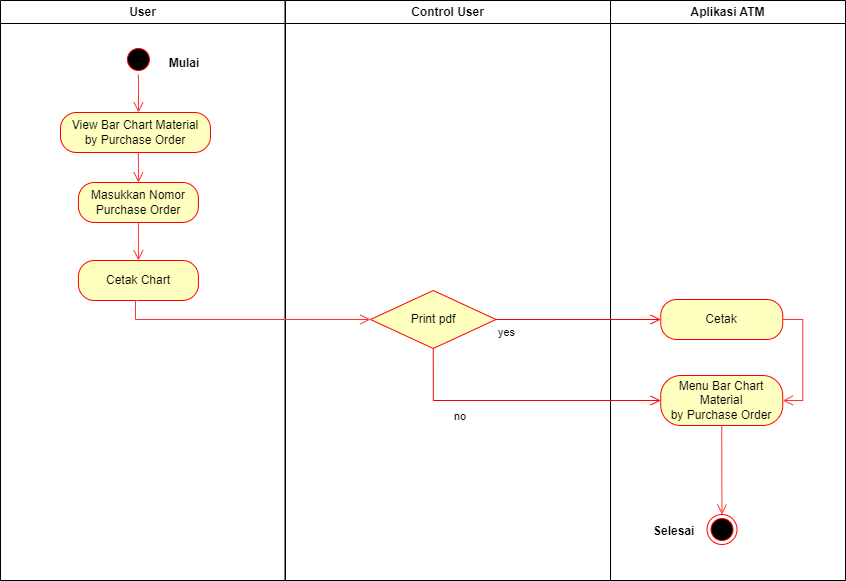

The diagram above was exported from draw.io. Its source (the exported page's mxGraphModel, read from the mxfile embedded in the PNG):
<mxGraphModel dx="868" dy="425" grid="1" gridSize="10" guides="1" tooltips="1" connect="1" arrows="1" fold="1" page="1" pageScale="1" pageWidth="827" pageHeight="1169" math="0" shadow="0">
  <root>
    <mxCell id="0" />
    <mxCell id="1" parent="0" />
    <mxCell id="VeD1-ZMjEAOXh3ORbJDU-1" value="User" style="swimlane;whiteSpace=wrap" parent="1" vertex="1">
      <mxGeometry x="180" y="70" width="284.5" height="580" as="geometry" />
    </mxCell>
    <mxCell id="VeD1-ZMjEAOXh3ORbJDU-2" style="edgeStyle=orthogonalEdgeStyle;rounded=0;orthogonalLoop=1;jettySize=auto;html=1;exitX=0.5;exitY=1;exitDx=0;exitDy=0;strokeColor=#FF3333;strokeWidth=1;endArrow=open;endFill=0;endSize=8;entryX=0.5;entryY=0;entryDx=0;entryDy=0;" parent="VeD1-ZMjEAOXh3ORbJDU-1" source="VeD1-ZMjEAOXh3ORbJDU-3" edge="1">
      <mxGeometry relative="1" as="geometry">
        <Array as="points" />
        <mxPoint x="138" y="112" as="targetPoint" />
        <mxPoint x="135.93000000000006" y="74" as="sourcePoint" />
      </mxGeometry>
    </mxCell>
    <mxCell id="VeD1-ZMjEAOXh3ORbJDU-3" value="" style="ellipse;shape=startState;fillColor=#000000;strokeColor=#ff0000;" parent="VeD1-ZMjEAOXh3ORbJDU-1" vertex="1">
      <mxGeometry x="122.93" y="44" width="30" height="30" as="geometry" />
    </mxCell>
    <mxCell id="VeD1-ZMjEAOXh3ORbJDU-4" value="Mulai" style="text;align=center;fontStyle=1;verticalAlign=middle;spacingLeft=3;spacingRight=3;strokeColor=none;rotatable=0;points=[[0,0.5],[1,0.5]];portConstraint=eastwest;" parent="VeD1-ZMjEAOXh3ORbJDU-1" vertex="1">
      <mxGeometry x="144" y="49" width="80" height="26" as="geometry" />
    </mxCell>
    <mxCell id="VeD1-ZMjEAOXh3ORbJDU-5" value="Masukkan Nomor&lt;br&gt;Purchase Order" style="rounded=1;whiteSpace=wrap;html=1;arcSize=40;fontColor=#000000;fillColor=#ffffc0;strokeColor=#ff0000;" parent="VeD1-ZMjEAOXh3ORbJDU-1" vertex="1">
      <mxGeometry x="77.93" y="182" width="120" height="40" as="geometry" />
    </mxCell>
    <mxCell id="VeD1-ZMjEAOXh3ORbJDU-59" style="edgeStyle=orthogonalEdgeStyle;rounded=0;orthogonalLoop=1;jettySize=auto;html=1;exitX=0.5;exitY=1;exitDx=0;exitDy=0;entryX=0.5;entryY=0;entryDx=0;entryDy=0;endSize=8;endArrow=open;endFill=0;strokeColor=#FF3333;" parent="VeD1-ZMjEAOXh3ORbJDU-1" source="VeD1-ZMjEAOXh3ORbJDU-6" target="VeD1-ZMjEAOXh3ORbJDU-5" edge="1">
      <mxGeometry relative="1" as="geometry" />
    </mxCell>
    <mxCell id="VeD1-ZMjEAOXh3ORbJDU-6" value="View Bar Chart Material&lt;br&gt;by Purchase Order" style="rounded=1;whiteSpace=wrap;html=1;arcSize=40;fontColor=#000000;fillColor=#ffffc0;strokeColor=#ff0000;" parent="VeD1-ZMjEAOXh3ORbJDU-1" vertex="1">
      <mxGeometry x="60" y="112" width="150" height="40" as="geometry" />
    </mxCell>
    <mxCell id="VeD1-ZMjEAOXh3ORbJDU-7" style="edgeStyle=orthogonalEdgeStyle;rounded=0;orthogonalLoop=1;jettySize=auto;html=1;exitX=0.5;exitY=1;exitDx=0;exitDy=0;strokeColor=#FF3333;strokeWidth=1;endArrow=open;endFill=0;endSize=8;" parent="VeD1-ZMjEAOXh3ORbJDU-1" source="VeD1-ZMjEAOXh3ORbJDU-6" target="VeD1-ZMjEAOXh3ORbJDU-6" edge="1">
      <mxGeometry relative="1" as="geometry" />
    </mxCell>
    <mxCell id="kNCaAPqpWxP_UMkQTJSf-1" value="Cetak Chart" style="rounded=1;whiteSpace=wrap;html=1;arcSize=40;fontColor=#000000;fillColor=#ffffc0;strokeColor=#ff0000;" parent="VeD1-ZMjEAOXh3ORbJDU-1" vertex="1">
      <mxGeometry x="77.93" y="260" width="120" height="40" as="geometry" />
    </mxCell>
    <mxCell id="kNCaAPqpWxP_UMkQTJSf-3" style="edgeStyle=orthogonalEdgeStyle;rounded=0;orthogonalLoop=1;jettySize=auto;html=1;entryX=0.5;entryY=0;entryDx=0;entryDy=0;endSize=8;endArrow=open;endFill=0;strokeColor=#FF3333;exitX=0.5;exitY=1;exitDx=0;exitDy=0;" parent="VeD1-ZMjEAOXh3ORbJDU-1" source="VeD1-ZMjEAOXh3ORbJDU-5" target="kNCaAPqpWxP_UMkQTJSf-1" edge="1">
      <mxGeometry relative="1" as="geometry">
        <mxPoint x="60" y="230" as="sourcePoint" />
        <mxPoint x="147.93000000000006" y="192" as="targetPoint" />
      </mxGeometry>
    </mxCell>
    <mxCell id="VeD1-ZMjEAOXh3ORbJDU-20" value="Control User" style="swimlane;whiteSpace=wrap" parent="1" vertex="1">
      <mxGeometry x="465" y="70" width="325" height="580" as="geometry" />
    </mxCell>
    <mxCell id="VeD1-ZMjEAOXh3ORbJDU-78" value="Print pdf" style="rhombus;whiteSpace=wrap;html=1;fillColor=#ffffc0;strokeColor=#ff0000;strokeWidth=1;" parent="VeD1-ZMjEAOXh3ORbJDU-20" vertex="1">
      <mxGeometry x="85" y="290" width="125.5" height="58" as="geometry" />
    </mxCell>
    <mxCell id="VeD1-ZMjEAOXh3ORbJDU-23" value="Aplikasi ATM" style="swimlane;whiteSpace=wrap" parent="1" vertex="1">
      <mxGeometry x="790" y="70" width="235" height="580" as="geometry" />
    </mxCell>
    <mxCell id="VeD1-ZMjEAOXh3ORbJDU-24" value="" style="ellipse;html=1;shape=endState;fillColor=#000000;strokeColor=#ff0000;strokeWidth=1;" parent="VeD1-ZMjEAOXh3ORbJDU-23" vertex="1">
      <mxGeometry x="96.5" y="514" width="30" height="30" as="geometry" />
    </mxCell>
    <mxCell id="VeD1-ZMjEAOXh3ORbJDU-25" value="Selesai" style="text;align=center;fontStyle=1;verticalAlign=middle;spacingLeft=3;spacingRight=3;strokeColor=none;rotatable=0;points=[[0,0.5],[1,0.5]];portConstraint=eastwest;" parent="VeD1-ZMjEAOXh3ORbJDU-23" vertex="1">
      <mxGeometry x="25" y="515" width="77.5" height="29" as="geometry" />
    </mxCell>
    <mxCell id="VeD1-ZMjEAOXh3ORbJDU-85" value="Menu Bar Chart Material&lt;br&gt;by Purchase Order" style="rounded=1;whiteSpace=wrap;html=1;arcSize=40;fontColor=#000000;fillColor=#ffffc0;strokeColor=#ff0000;strokeWidth=1;" parent="VeD1-ZMjEAOXh3ORbJDU-23" vertex="1">
      <mxGeometry x="50.25" y="375" width="122" height="50" as="geometry" />
    </mxCell>
    <mxCell id="VeD1-ZMjEAOXh3ORbJDU-26" style="edgeStyle=orthogonalEdgeStyle;rounded=0;orthogonalLoop=1;jettySize=auto;html=1;entryX=0.5;entryY=0;entryDx=0;entryDy=0;strokeColor=#FF3333;strokeWidth=1;endArrow=open;endFill=0;endSize=8;exitX=0.5;exitY=1;exitDx=0;exitDy=0;" parent="VeD1-ZMjEAOXh3ORbJDU-23" source="VeD1-ZMjEAOXh3ORbJDU-85" target="VeD1-ZMjEAOXh3ORbJDU-24" edge="1">
      <mxGeometry relative="1" as="geometry">
        <mxPoint x="40" y="469" as="sourcePoint" />
      </mxGeometry>
    </mxCell>
    <mxCell id="VeD1-ZMjEAOXh3ORbJDU-27" value="Cetak" style="rounded=1;whiteSpace=wrap;html=1;arcSize=40;fontColor=#000000;fillColor=#ffffc0;strokeColor=#ff0000;strokeWidth=1;" parent="VeD1-ZMjEAOXh3ORbJDU-23" vertex="1">
      <mxGeometry x="50.25" y="299" width="122" height="40" as="geometry" />
    </mxCell>
    <mxCell id="VeD1-ZMjEAOXh3ORbJDU-86" style="edgeStyle=orthogonalEdgeStyle;rounded=0;orthogonalLoop=1;jettySize=auto;html=1;exitX=1;exitY=0.5;exitDx=0;exitDy=0;entryX=1;entryY=0.5;entryDx=0;entryDy=0;strokeColor=#FF3333;endArrow=open;endFill=0;endSize=8;" parent="VeD1-ZMjEAOXh3ORbJDU-23" source="VeD1-ZMjEAOXh3ORbJDU-27" target="VeD1-ZMjEAOXh3ORbJDU-85" edge="1">
      <mxGeometry relative="1" as="geometry" />
    </mxCell>
    <mxCell id="VeD1-ZMjEAOXh3ORbJDU-82" value="no" style="edgeStyle=orthogonalEdgeStyle;html=1;align=left;verticalAlign=bottom;endArrow=open;endSize=8;strokeColor=#ff0000;rounded=0;strokeWidth=1;exitX=0.5;exitY=1;exitDx=0;exitDy=0;entryX=0;entryY=0.5;entryDx=0;entryDy=0;" parent="1" source="VeD1-ZMjEAOXh3ORbJDU-78" target="VeD1-ZMjEAOXh3ORbJDU-85" edge="1">
      <mxGeometry x="-0.489" y="-25" relative="1" as="geometry">
        <mxPoint x="820" y="730" as="targetPoint" />
        <mxPoint x="620.75" y="523" as="sourcePoint" />
        <mxPoint as="offset" />
      </mxGeometry>
    </mxCell>
    <mxCell id="VeD1-ZMjEAOXh3ORbJDU-81" value="yes" style="edgeStyle=orthogonalEdgeStyle;html=1;align=left;verticalAlign=top;endArrow=open;endSize=8;strokeColor=#ff0000;rounded=0;exitX=1;exitY=0.5;exitDx=0;exitDy=0;entryX=0;entryY=0.5;entryDx=0;entryDy=0;" parent="1" source="VeD1-ZMjEAOXh3ORbJDU-78" target="VeD1-ZMjEAOXh3ORbJDU-27" edge="1">
      <mxGeometry x="-1" relative="1" as="geometry">
        <mxPoint x="660" y="470" as="targetPoint" />
        <mxPoint x="683.5" y="494" as="sourcePoint" />
      </mxGeometry>
    </mxCell>
    <mxCell id="VeD1-ZMjEAOXh3ORbJDU-69" style="edgeStyle=orthogonalEdgeStyle;rounded=0;orthogonalLoop=1;jettySize=auto;html=1;strokeColor=#FF3333;endArrow=open;endFill=0;endSize=8;entryX=0;entryY=0.5;entryDx=0;entryDy=0;startArrow=none;" parent="1" target="VeD1-ZMjEAOXh3ORbJDU-78" edge="1">
      <mxGeometry relative="1" as="geometry">
        <mxPoint x="318" y="370" as="sourcePoint" />
        <mxPoint x="500" y="323.66999999999996" as="targetPoint" />
        <Array as="points">
          <mxPoint x="315" y="389" />
        </Array>
      </mxGeometry>
    </mxCell>
  </root>
</mxGraphModel>